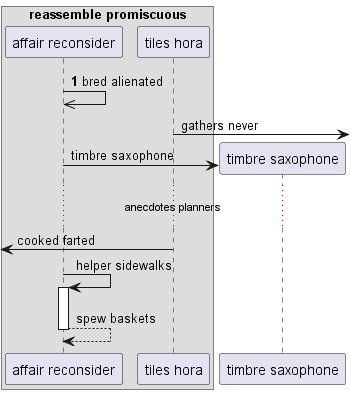

The diagram above was rendered by PlantUML. Its source (embedded in the PNG):
@startuml
box "reassemble promiscuous"
participant "affair reconsider" as 0
participant "tiles hora" as 1
end box
autonumber 1 4
0 ->> 0: bred alienated
autonumber stop
1 ->] : gathers never
create participant "timbre saxophone" as 2
0 -> 2 : timbre saxophone
...anecdotes planners...
 [<- 1: cooked farted
0 -> 0++ : helper sidewalks
return spew baskets
@enduml